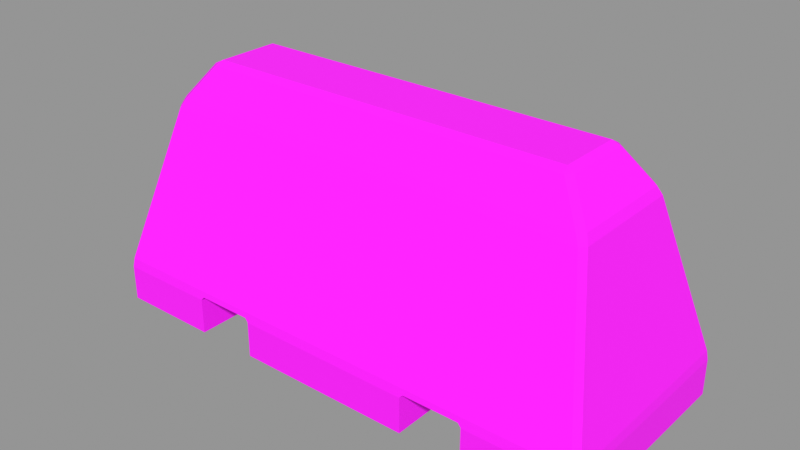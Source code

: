 # Source: Env_RoadBarrier.blend  (saved by Blender 5.2.44; exported with 4.5.12 LTS)
import bpy
from mathutils import Matrix  # noqa: F401  (used for matrix-valued properties, if any)

bpy.ops.wm.read_factory_settings(use_empty=True)
scene = bpy.context.scene
scene.name = 'Scene'

# ---- collections
col_env_roadbarrier = bpy.data.collections.new('Env_RoadBarrier'); scene.collection.children.link(col_env_roadbarrier)

# ---- images (referenced by path relative to the original .blend; pixels are not part of the script)
import os
ASSET_DIR = os.environ.get("B2B_ASSET_DIR", "")  # directory of the original .blend (textures are referenced by path, not embedded)
HERE = os.path.dirname(os.path.abspath(__file__))  # packed textures are extracted next to this script under _unpacked/

def load_image(name, relpath, width, height, colorspace="sRGB"):
    """Load a texture the original file referenced (path relative to the .blend, or extracted next to this script)."""
    p = next((c for c in (os.path.join(HERE, relpath), os.path.join(ASSET_DIR, relpath)) if relpath and os.path.exists(c)), "")
    if p:
        img = bpy.data.images.load(p, check_existing=True)
        img.name = name
    else:  # same state as the original file: an image datablock whose file is absent (Cycles renders it pink)
        img = bpy.data.images.new(name, width, height)
        img.source = "FILE"
        img.filepath = "//" + (relpath or name)
    img.colorspace_settings.name = colorspace
    return img
img_env_roadbarrier_basecolor = load_image('Env_RoadBarrier_BaseColor', 'Env_RoadBarrier_BaseColor.png', 1024, 1024, 'sRGB')

# ---- materials (node trees are filled in below, after node groups)
mat_env_roadbarrier = bpy.data.materials.new('Env_RoadBarrier')

# ---- material node trees
mat_env_roadbarrier.use_nodes = True; mat_env_roadbarrier.node_tree.nodes.clear()
_N = mat_env_roadbarrier.node_tree.nodes; _L = mat_env_roadbarrier.node_tree.links
n0 = _N.new('ShaderNodeTexImage'); n0.name = 'Image Texture'; n0.location = (0, 0)
n0.image = img_env_roadbarrier_basecolor
n1 = _N.new('ShaderNodeBsdfPrincipled'); n1.name = 'Principled BSDF'; n1.location = (0, 0)
n1.inputs[2].default_value = 0.9
n1.inputs[10].default_value = 0.005
n2 = _N.new('ShaderNodeOutputMaterial'); n2.name = 'Material Output'; n2.location = (0, 0)
_L.new(n0.outputs[0], n1.inputs[0])
_L.new(n1.outputs[0], n2.inputs[0])
n2.is_active_output = True

# ---- meshes
me_env_roadbarrier = bpy.data.meshes.new('Env_RoadBarrier')
me_env_roadbarrier.from_pydata([(-0.932, -0.4, 0.0), (-0.95, -0.382, 0.0), (0.95, -0.382, 0.0), (0.932, -0.4, 0.0), (0.932, 0.4, 0.0), (0.95, 0.382, 0.0), (-0.95, 0.382, 0.0), (-0.932, 0.4, 0.0), (-0.95, -0.382, 0.132), (-0.932, -0.4, 0.132), (-0.9275, -0.3948, 0.1672), (-0.9459, -0.376, 0.1675), (0.95, -0.382, 0.132), (0.9459, -0.376, 0.1675), (0.9275, -0.3948, 0.1672), (0.932, -0.4, 0.132), (0.932, 0.4, 0.132), (0.9275, 0.3948, 0.1672), (0.9459, 0.376, 0.1675), (0.95, 0.382, 0.132), (-0.95, 0.382, 0.132), (-0.9459, 0.376, 0.1675), (-0.9275, 0.3948, 0.1672), (-0.932, 0.4, 0.132), (-0.8141, -0.2065, 0.7325), (-0.7956, -0.2252, 0.7328), (-0.7772, -0.2111, 0.7657), (-0.7994, -0.192, 0.7645), (0.8141, -0.2065, 0.7325), (0.7994, -0.192, 0.7645), (0.7772, -0.2111, 0.7657), (0.7956, -0.2252, 0.7328), (0.7956, 0.2252, 0.7328), (0.7772, 0.2111, 0.7657), (0.7994, 0.192, 0.7645), (0.8141, 0.2065, 0.7325), (-0.8141, 0.2065, 0.7325), (-0.7994, 0.192, 0.7645), (-0.7772, 0.2111, 0.7657), (-0.7956, 0.2252, 0.7328), (-0.7106, -0.1234, 0.8855), (-0.6901, -0.1439, 0.8843), (-0.682, -0.117, 0.9), (0.7106, -0.1234, 0.8855), (0.682, -0.117, 0.9), (0.6901, -0.1439, 0.8843), (0.6901, 0.1439, 0.8843), (0.682, 0.117, 0.9), (0.7106, 0.1234, 0.8855), (-0.7106, 0.1234, 0.8855), (-0.682, 0.117, 0.9), (-0.6901, 0.1439, 0.8843), (-0.56, -0.4, 0.132), (-0.33, -0.4, 0.132), (0.33, -0.4, 0.132), (0.56, -0.4, 0.132), (-0.56, 0.4, 0.132), (-0.33, 0.4, 0.132), (0.56, 0.4, 0.132), (0.33, 0.4, 0.132), (-0.56, -0.4, 0.0), (-0.33, -0.4, 0.0), (0.33, -0.4, 0.0), (0.56, -0.4, 0.0), (-0.33, 0.4, 0.0), (-0.56, 0.4, 0.0), (0.56, 0.4, 0.0), (0.33, 0.4, 0.0), (-0.56, -0.3999, 0.133), (-0.548, -0.3981, 0.145), (-0.342, -0.3981, 0.145), (-0.33, -0.3999, 0.133), (0.548, -0.3981, 0.145), (0.56, -0.3999, 0.133), (0.33, -0.3999, 0.133), (0.342, -0.3981, 0.145), (0.342, 0.3981, 0.145), (0.33, 0.3999, 0.133), (0.56, 0.3999, 0.133), (0.548, 0.3981, 0.145), (-0.548, 0.3981, 0.145), (-0.56, 0.3999, 0.133), (-0.33, 0.3999, 0.133), (-0.342, 0.3981, 0.145)], [], [(8, 9, 10, 11), (12, 13, 14, 15), (16, 17, 18, 19), (20, 21, 22, 23), (24, 25, 26, 27), (28, 29, 30, 31), (32, 33, 34, 35), (36, 37, 38, 39), (40, 41, 42), (43, 44, 45), (46, 47, 48), (49, 50, 51), (8, 1, 0, 9), (2, 12, 15, 3), (4, 16, 19, 5), (18, 13, 12, 19), (6, 20, 23, 7), (11, 21, 20, 8), (24, 11, 10, 25), (13, 28, 31, 14), (30, 26, 25, 31), (17, 32, 35, 18), (34, 29, 28, 35), (21, 36, 39, 22), (38, 33, 32, 39), (27, 37, 36, 24), (40, 27, 26, 41), (29, 43, 45, 30), (44, 42, 41, 45), (33, 46, 48, 34), (47, 44, 43, 48), (37, 49, 51, 38), (50, 47, 46, 51), (42, 50, 49, 40), (6, 1, 8, 20), (63, 3, 15, 55), (9, 0, 60, 52), (61, 62, 54, 53), (4, 5, 2, 3, 63, 66), (60, 0, 1, 6, 7, 65), (62, 61, 64, 67), (2, 5, 19, 12), (7, 23, 56, 65), (67, 64, 57, 59), (16, 4, 66, 58), (21, 11, 24, 36), (10, 14, 31, 25), (13, 18, 35, 28), (17, 22, 39, 32), (37, 27, 40, 49), (26, 30, 45, 41), (29, 34, 48, 43), (33, 38, 51, 46), (42, 44, 47, 50), (68, 81, 80, 69), (70, 83, 82, 71), (74, 77, 76, 75), (72, 79, 78, 73), (56, 81, 68, 52, 60, 65), (15, 14, 10, 9, 52, 68, 69, 70, 71, 53, 54, 74, 75, 72, 73, 55), (70, 69, 80, 83), (53, 71, 82, 57, 64, 61), (72, 75, 76, 79), (63, 55, 73, 78, 58, 66), (77, 74, 54, 62, 67, 59), (22, 17, 16, 58, 78, 79, 76, 77, 59, 57, 82, 83, 80, 81, 56, 23)])
_uv = me_env_roadbarrier.uv_layers.new(name='UVMap')
_uv.uv.foreach_set('vector', [0.6064, 0.2515, 0.6007, 0.2508, 0.6023, 0.2394, 0.6084, 0.2401, 0.8505, 0.5478, 0.8486, 0.5363, 0.8546, 0.5357, 0.8563, 0.547, 0.6007, 0.547, 0.6023, 0.5357, 0.6084, 0.5363, 0.6064, 0.5478, 0.8505, 0.2515, 0.8486, 0.2401, 0.8546, 0.2394, 0.8563, 0.2508, 0.05439, 0.04505, 0.05545, 0.05096, 0.04427, 0.05685, 0.04345, 0.04975, 0.05439, 0.5653, 0.04345, 0.5606, 0.04427, 0.5535, 0.05545, 0.5594, 0.3543, 0.05096, 0.3431, 0.05685, 0.3423, 0.04975, 0.3533, 0.04505, 0.3533, 0.5653, 0.3423, 0.5606, 0.3431, 0.5535, 0.3543, 0.5594, 0.8902, 0.4854, 0.8836, 0.4789, 0.8922, 0.4763, 0.8902, 0.03127, 0.8922, 0.04043, 0.8836, 0.03783, 0.9756, 0.03783, 0.967, 0.04043, 0.9691, 0.03127, 0.9691, 0.4854, 0.967, 0.4763, 0.9756, 0.4789, 0.6064, 0.2515, 0.6064, 0.2933, 0.6007, 0.2926, 0.6007, 0.2508, 0.8505, 0.5896, 0.8505, 0.5478, 0.8563, 0.547, 0.8563, 0.5888, 0.6007, 0.5888, 0.6007, 0.547, 0.6064, 0.5478, 0.6064, 0.5896, 0.6084, 0.5363, 0.8486, 0.5363, 0.8505, 0.5478, 0.6064, 0.5478, 0.8505, 0.2933, 0.8505, 0.2515, 0.8563, 0.2508, 0.8563, 0.2926, 0.6084, 0.2401, 0.8486, 0.2401, 0.8505, 0.2515, 0.6064, 0.2515, 0.05439, 0.04505, 0.2419, 0.002928, 0.2432, 0.008799, 0.05545, 0.05096, 0.2419, 0.6074, 0.05439, 0.5653, 0.05545, 0.5594, 0.2432, 0.6015, 0.04427, 0.5535, 0.04427, 0.05685, 0.05545, 0.05096, 0.05545, 0.5594, 0.5421, 0.008799, 0.3543, 0.05096, 0.3533, 0.04505, 0.5408, 0.002928, 0.6671, 0.3411, 0.7898, 0.3411, 0.7945, 0.3519, 0.6625, 0.3519, 0.5408, 0.6074, 0.3533, 0.5653, 0.3543, 0.5594, 0.5421, 0.6015, 0.3431, 0.5535, 0.3431, 0.05685, 0.3543, 0.05096, 0.3543, 0.5594, 0.6671, 0.04489, 0.7898, 0.04489, 0.7945, 0.05565, 0.6625, 0.05565, 0.8902, 0.4854, 0.8683, 0.5138, 0.8622, 0.5067, 0.8836, 0.4789, 0.8683, 0.002928, 0.8902, 0.03127, 0.8836, 0.03783, 0.8622, 0.01002, 0.8922, 0.04043, 0.8922, 0.4763, 0.8836, 0.4789, 0.8836, 0.03783, 0.9971, 0.01002, 0.9756, 0.03783, 0.9691, 0.03127, 0.991, 0.002928, 0.967, 0.04043, 0.8922, 0.04043, 0.8902, 0.03127, 0.9691, 0.03127, 0.991, 0.5138, 0.9691, 0.4854, 0.9756, 0.4789, 0.9971, 0.5067, 0.967, 0.4763, 0.967, 0.04043, 0.9756, 0.03783, 0.9756, 0.4789, 0.8922, 0.4763, 0.967, 0.4763, 0.9691, 0.4854, 0.8902, 0.4854, 0.8505, 0.2933, 0.6064, 0.2933, 0.6064, 0.2515, 0.8505, 0.2515, 0.2959, 0.4841, 0.2959, 0.603, 0.2546, 0.603, 0.2546, 0.4841, 0.2546, 0.007372, 0.2959, 0.007372, 0.2959, 0.1262, 0.2546, 0.1262, 0.2959, 0.1997, 0.2959, 0.4106, 0.2546, 0.4106, 0.2546, 0.1997, 0.008679, 0.8689, 0.002928, 0.8631, 0.002928, 0.619, 0.008679, 0.6133, 0.1275, 0.6133, 0.1275, 0.8689, 0.1334, 0.6133, 0.2523, 0.6133, 0.258, 0.619, 0.258, 0.8631, 0.2523, 0.8689, 0.1334, 0.8689, 0.6007, 0.5954, 0.8116, 0.5954, 0.8116, 0.8511, 0.6007, 0.8511, 0.8505, 0.5896, 0.6064, 0.5896, 0.6064, 0.5478, 0.8505, 0.5478, 0.5948, 0.603, 0.5534, 0.603, 0.5534, 0.4841, 0.5948, 0.4841, 0.5948, 0.1997, 0.5948, 0.4106, 0.5534, 0.4106, 0.5534, 0.1997, 0.5534, 0.007372, 0.5948, 0.007372, 0.5948, 0.1262, 0.5534, 0.1262, 0.8486, 0.2401, 0.6084, 0.2401, 0.6625, 0.05565, 0.7945, 0.05565, 0.2432, 0.008799, 0.2432, 0.6015, 0.05545, 0.5594, 0.05545, 0.05096, 0.8486, 0.5363, 0.6084, 0.5363, 0.6625, 0.3519, 0.7945, 0.3519, 0.5421, 0.008799, 0.5421, 0.6015, 0.3543, 0.5594, 0.3543, 0.05096, 0.7898, 0.04489, 0.6671, 0.04489, 0.6891, 0.002928, 0.7679, 0.002928, 0.04427, 0.05685, 0.04427, 0.5535, 0.002928, 0.5257, 0.002928, 0.08465, 0.7898, 0.3411, 0.6671, 0.3411, 0.6891, 0.2992, 0.7679, 0.2992, 0.3431, 0.05685, 0.3431, 0.5535, 0.3018, 0.5257, 0.3018, 0.08465, 0.8922, 0.4763, 0.8922, 0.04043, 0.967, 0.04043, 0.967, 0.4763, 0.3753, 0.6133, 0.3753, 0.8688, 0.3715, 0.8682, 0.3715, 0.6138, 0.3056, 0.6138, 0.3056, 0.8682, 0.3018, 0.8688, 0.3018, 0.6133, 0.4546, 0.6133, 0.4546, 0.8688, 0.4508, 0.8682, 0.4508, 0.6138, 0.385, 0.6138, 0.385, 0.8682, 0.3811, 0.8688, 0.3811, 0.6133, 0.8177, 0.8511, 0.8174, 0.851, 0.8174, 0.5955, 0.8177, 0.5954, 0.8596, 0.5954, 0.8596, 0.8511, 0.2546, 0.603, 0.2432, 0.6015, 0.2432, 0.008799, 0.2546, 0.007372, 0.2546, 0.1262, 0.2542, 0.1262, 0.2504, 0.1301, 0.2504, 0.1959, 0.2542, 0.1997, 0.2546, 0.1997, 0.2546, 0.4106, 0.2542, 0.4106, 0.2504, 0.4144, 0.2504, 0.4803, 0.2542, 0.4841, 0.2546, 0.4841, 0.3056, 0.6138, 0.3715, 0.6138, 0.3715, 0.8682, 0.3056, 0.8682, 0.5088, 0.8689, 0.5085, 0.8688, 0.5085, 0.6133, 0.5088, 0.6133, 0.5506, 0.6133, 0.5506, 0.8689, 0.385, 0.6138, 0.4508, 0.6138, 0.4508, 0.8682, 0.385, 0.8682, 0.5026, 0.8689, 0.4608, 0.8689, 0.4605, 0.8688, 0.4605, 0.6133, 0.4608, 0.6133, 0.5026, 0.6133, 0.8654, 0.851, 0.8654, 0.5955, 0.8657, 0.5954, 0.9076, 0.5954, 0.9076, 0.8511, 0.8657, 0.8511, 0.5421, 0.6015, 0.5421, 0.008799, 0.5534, 0.007372, 0.5534, 0.1262, 0.5531, 0.1262, 0.5492, 0.1301, 0.5492, 0.1959, 0.5531, 0.1997, 0.5534, 0.1997, 0.5534, 0.4106, 0.5531, 0.4106, 0.5492, 0.4144, 0.5492, 0.4803, 0.5531, 0.4841, 0.5534, 0.4841, 0.5534, 0.603])
_ca = me_env_roadbarrier.color_attributes.new('Base', 'FLOAT_COLOR', 'CORNER')
_ca.data.foreach_set('color', [0.07227, 0.07036, 0.08438, 1.0, 0.07227, 0.07036, 0.08438, 1.0, 0.07227, 0.07036, 0.08438, 1.0, 0.07227, 0.07036, 0.08438, 1.0, 0.07227, 0.07036, 0.08438, 1.0, 0.07227, 0.07036, 0.08438, 1.0, 0.07227, 0.07036, 0.08438, 1.0, 0.07227, 0.07036, 0.08438, 1.0, 0.07227, 0.07036, 0.08438, 1.0, 0.07227, 0.07036, 0.08438, 1.0, 0.07227, 0.07036, 0.08438, 1.0, 0.07227, 0.07036, 0.08438, 1.0, 0.07227, 0.07036, 0.08438, 1.0, 0.07227, 0.07036, 0.08438, 1.0, 0.07227, 0.07036, 0.08438, 1.0, 0.07227, 0.07036, 0.08438, 1.0, 0.2831, 0.2747, 0.314, 1.0, 0.2831, 0.2747, 0.314, 1.0, 0.2831, 0.2747, 0.314, 1.0, 0.2831, 0.2747, 0.314, 1.0, 0.2831, 0.2747, 0.314, 1.0, 0.2831, 0.2747, 0.314, 1.0, 0.2831, 0.2747, 0.314, 1.0, 0.2831, 0.2747, 0.314, 1.0, 0.2831, 0.2747, 0.314, 1.0, 0.2831, 0.2747, 0.314, 1.0, 0.2831, 0.2747, 0.314, 1.0, 0.2831, 0.2747, 0.314, 1.0, 0.2831, 0.2747, 0.314, 1.0, 0.2831, 0.2747, 0.314, 1.0, 0.2831, 0.2747, 0.314, 1.0, 0.2831, 0.2747, 0.314, 1.0, 0.402, 0.3916, 0.4397, 1.0, 0.402, 0.3916, 0.4397, 1.0, 0.402, 0.3916, 0.4397, 1.0, 0.402, 0.3916, 0.4397, 1.0, 0.402, 0.3916, 0.4397, 1.0, 0.402, 0.3916, 0.4397, 1.0, 0.402, 0.3916, 0.4397, 1.0, 0.402, 0.3916, 0.4397, 1.0, 0.402, 0.3916, 0.4397, 1.0, 0.402, 0.3916, 0.4397, 1.0, 0.402, 0.3916, 0.4397, 1.0, 0.402, 0.3916, 0.4397, 1.0, 0.07227, 0.07036, 0.08438, 1.0, 0.07227, 0.07036, 0.08438, 1.0, 0.07227, 0.07036, 0.08438, 1.0, 0.07227, 0.07036, 0.08438, 1.0, 0.07227, 0.07036, 0.08438, 1.0, 0.07227, 0.07036, 0.08438, 1.0, 0.07227, 0.07036, 0.08438, 1.0, 0.07227, 0.07036, 0.08438, 1.0, 0.07227, 0.07036, 0.08438, 1.0, 0.07227, 0.07036, 0.08438, 1.0, 0.07227, 0.07036, 0.08438, 1.0, 0.07227, 0.07036, 0.08438, 1.0, 0.07227, 0.07036, 0.08438, 1.0, 0.07227, 0.07036, 0.08438, 1.0, 0.07227, 0.07036, 0.08438, 1.0, 0.07227, 0.07036, 0.08438, 1.0, 0.07227, 0.07036, 0.08438, 1.0, 0.07227, 0.07036, 0.08438, 1.0, 0.07227, 0.07036, 0.08438, 1.0, 0.07227, 0.07036, 0.08438, 1.0, 0.07227, 0.07036, 0.08438, 1.0, 0.07227, 0.07036, 0.08438, 1.0, 0.07227, 0.07036, 0.08438, 1.0, 0.07227, 0.07036, 0.08438, 1.0, 0.2831, 0.2747, 0.314, 1.0, 0.2831, 0.2747, 0.314, 1.0, 0.2831, 0.2747, 0.314, 1.0, 0.2831, 0.2747, 0.314, 1.0, 0.2831, 0.2747, 0.314, 1.0, 0.2831, 0.2747, 0.314, 1.0, 0.2831, 0.2747, 0.314, 1.0, 0.2831, 0.2747, 0.314, 1.0, 0.2831, 0.2747, 0.314, 1.0, 0.2831, 0.2747, 0.314, 1.0, 0.2831, 0.2747, 0.314, 1.0, 0.2831, 0.2747, 0.314, 1.0, 0.2831, 0.2747, 0.314, 1.0, 0.2831, 0.2747, 0.314, 1.0, 0.2831, 0.2747, 0.314, 1.0, 0.2831, 0.2747, 0.314, 1.0, 0.2831, 0.2747, 0.314, 1.0, 0.2831, 0.2747, 0.314, 1.0, 0.2831, 0.2747, 0.314, 1.0, 0.2831, 0.2747, 0.314, 1.0, 0.2831, 0.2747, 0.314, 1.0, 0.2831, 0.2747, 0.314, 1.0, 0.2831, 0.2747, 0.314, 1.0, 0.2831, 0.2747, 0.314, 1.0, 0.2831, 0.2747, 0.314, 1.0, 0.2831, 0.2747, 0.314, 1.0, 0.2831, 0.2747, 0.314, 1.0, 0.2831, 0.2747, 0.314, 1.0, 0.2831, 0.2747, 0.314, 1.0, 0.2831, 0.2747, 0.314, 1.0, 0.2831, 0.2747, 0.314, 1.0, 0.2831, 0.2747, 0.314, 1.0, 0.2831, 0.2747, 0.314, 1.0, 0.2831, 0.2747, 0.314, 1.0, 0.2831, 0.2747, 0.314, 1.0, 0.2831, 0.2747, 0.314, 1.0, 0.2831, 0.2747, 0.314, 1.0, 0.2831, 0.2747, 0.314, 1.0, 0.2831, 0.2747, 0.314, 1.0, 0.2831, 0.2747, 0.314, 1.0, 0.402, 0.3916, 0.4397, 1.0, 0.402, 0.3916, 0.4397, 1.0, 0.402, 0.3916, 0.4397, 1.0, 0.402, 0.3916, 0.4397, 1.0, 0.2831, 0.2747, 0.314, 1.0, 0.2831, 0.2747, 0.314, 1.0, 0.2831, 0.2747, 0.314, 1.0, 0.2831, 0.2747, 0.314, 1.0, 0.402, 0.3916, 0.4397, 1.0, 0.402, 0.3916, 0.4397, 1.0, 0.402, 0.3916, 0.4397, 1.0, 0.402, 0.3916, 0.4397, 1.0, 0.2831, 0.2747, 0.314, 1.0, 0.2831, 0.2747, 0.314, 1.0, 0.2831, 0.2747, 0.314, 1.0, 0.2831, 0.2747, 0.314, 1.0, 0.402, 0.3916, 0.4397, 1.0, 0.402, 0.3916, 0.4397, 1.0, 0.402, 0.3916, 0.4397, 1.0, 0.402, 0.3916, 0.4397, 1.0, 0.402, 0.3916, 0.4397, 1.0, 0.402, 0.3916, 0.4397, 1.0, 0.402, 0.3916, 0.4397, 1.0, 0.402, 0.3916, 0.4397, 1.0, 0.07227, 0.07036, 0.08438, 1.0, 0.07227, 0.07036, 0.08438, 1.0, 0.07227, 0.07036, 0.08438, 1.0, 0.07227, 0.07036, 0.08438, 1.0, 0.07227, 0.07036, 0.08438, 1.0, 0.07227, 0.07036, 0.08438, 1.0, 0.07227, 0.07036, 0.08438, 1.0, 0.07227, 0.07036, 0.08438, 1.0, 0.07227, 0.07036, 0.08438, 1.0, 0.07227, 0.07036, 0.08438, 1.0, 0.07227, 0.07036, 0.08438, 1.0, 0.07227, 0.07036, 0.08438, 1.0, 0.07227, 0.07036, 0.08438, 1.0, 0.07227, 0.07036, 0.08438, 1.0, 0.07227, 0.07036, 0.08438, 1.0, 0.07227, 0.07036, 0.08438, 1.0, 0.02732, 0.02624, 0.0331, 1.0, 0.02732, 0.02624, 0.0331, 1.0, 0.02732, 0.02624, 0.0331, 1.0, 0.02732, 0.02624, 0.0331, 1.0, 0.02732, 0.02624, 0.0331, 1.0, 0.02732, 0.02624, 0.0331, 1.0, 0.02732, 0.02624, 0.0331, 1.0, 0.02732, 0.02624, 0.0331, 1.0, 0.02732, 0.02624, 0.0331, 1.0, 0.02732, 0.02624, 0.0331, 1.0, 0.02732, 0.02624, 0.0331, 1.0, 0.02732, 0.02624, 0.0331, 1.0, 0.02732, 0.02624, 0.0331, 1.0, 0.02732, 0.02624, 0.0331, 1.0, 0.02732, 0.02624, 0.0331, 1.0, 0.02732, 0.02624, 0.0331, 1.0, 0.07227, 0.07036, 0.08438, 1.0, 0.07227, 0.07036, 0.08438, 1.0, 0.07227, 0.07036, 0.08438, 1.0, 0.07227, 0.07036, 0.08438, 1.0, 0.07227, 0.07036, 0.08438, 1.0, 0.07227, 0.07036, 0.08438, 1.0, 0.07227, 0.07036, 0.08438, 1.0, 0.07227, 0.07036, 0.08438, 1.0, 0.07227, 0.07036, 0.08438, 1.0, 0.07227, 0.07036, 0.08438, 1.0, 0.07227, 0.07036, 0.08438, 1.0, 0.07227, 0.07036, 0.08438, 1.0, 0.07227, 0.07036, 0.08438, 1.0, 0.07227, 0.07036, 0.08438, 1.0, 0.07227, 0.07036, 0.08438, 1.0, 0.07227, 0.07036, 0.08438, 1.0, 0.1529, 0.147, 0.1746, 1.0, 0.1529, 0.147, 0.1746, 1.0, 0.1529, 0.147, 0.1746, 1.0, 0.1529, 0.147, 0.1746, 1.0, 0.1529, 0.147, 0.1746, 1.0, 0.1529, 0.147, 0.1746, 1.0, 0.1529, 0.147, 0.1746, 1.0, 0.1529, 0.147, 0.1746, 1.0, 0.1529, 0.147, 0.1746, 1.0, 0.1529, 0.147, 0.1746, 1.0, 0.1529, 0.147, 0.1746, 1.0, 0.1529, 0.147, 0.1746, 1.0, 0.1529, 0.147, 0.1746, 1.0, 0.1529, 0.147, 0.1746, 1.0, 0.1529, 0.147, 0.1746, 1.0, 0.1529, 0.147, 0.1746, 1.0, 0.2831, 0.2747, 0.314, 1.0, 0.2831, 0.2747, 0.314, 1.0, 0.2831, 0.2747, 0.314, 1.0, 0.2831, 0.2747, 0.314, 1.0, 0.2831, 0.2747, 0.314, 1.0, 0.2831, 0.2747, 0.314, 1.0, 0.2831, 0.2747, 0.314, 1.0, 0.2831, 0.2747, 0.314, 1.0, 0.2831, 0.2747, 0.314, 1.0, 0.2831, 0.2747, 0.314, 1.0, 0.2831, 0.2747, 0.314, 1.0, 0.2831, 0.2747, 0.314, 1.0, 0.2831, 0.2747, 0.314, 1.0, 0.2831, 0.2747, 0.314, 1.0, 0.2831, 0.2747, 0.314, 1.0, 0.2831, 0.2747, 0.314, 1.0, 0.402, 0.3916, 0.4397, 1.0, 0.402, 0.3916, 0.4397, 1.0, 0.402, 0.3916, 0.4397, 1.0, 0.402, 0.3916, 0.4397, 1.0, 0.02732, 0.02624, 0.0331, 1.0, 0.02732, 0.02624, 0.0331, 1.0, 0.02732, 0.02624, 0.0331, 1.0, 0.02732, 0.02624, 0.0331, 1.0, 0.02732, 0.02624, 0.0331, 1.0, 0.02732, 0.02624, 0.0331, 1.0, 0.02732, 0.02624, 0.0331, 1.0, 0.02732, 0.02624, 0.0331, 1.0, 0.02732, 0.02624, 0.0331, 1.0, 0.02732, 0.02624, 0.0331, 1.0, 0.02732, 0.02624, 0.0331, 1.0, 0.02732, 0.02624, 0.0331, 1.0, 0.02732, 0.02624, 0.0331, 1.0, 0.02732, 0.02624, 0.0331, 1.0, 0.02732, 0.02624, 0.0331, 1.0, 0.02732, 0.02624, 0.0331, 1.0, 0.02732, 0.02624, 0.0331, 1.0, 0.02732, 0.02624, 0.0331, 1.0, 0.02732, 0.02624, 0.0331, 1.0, 0.02732, 0.02624, 0.0331, 1.0, 0.02732, 0.02624, 0.0331, 1.0, 0.02732, 0.02624, 0.0331, 1.0, 0.07227, 0.07036, 0.08438, 1.0, 0.07227, 0.07036, 0.08438, 1.0, 0.07227, 0.07036, 0.08438, 1.0, 0.07227, 0.07036, 0.08438, 1.0, 0.07227, 0.07036, 0.08438, 1.0, 0.07227, 0.07036, 0.08438, 1.0, 0.07227, 0.07036, 0.08438, 1.0, 0.07227, 0.07036, 0.08438, 1.0, 0.07227, 0.07036, 0.08438, 1.0, 0.07227, 0.07036, 0.08438, 1.0, 0.07227, 0.07036, 0.08438, 1.0, 0.07227, 0.07036, 0.08438, 1.0, 0.07227, 0.07036, 0.08438, 1.0, 0.07227, 0.07036, 0.08438, 1.0, 0.07227, 0.07036, 0.08438, 1.0, 0.07227, 0.07036, 0.08438, 1.0, 0.02732, 0.02624, 0.0331, 1.0, 0.02732, 0.02624, 0.0331, 1.0, 0.02732, 0.02624, 0.0331, 1.0, 0.02732, 0.02624, 0.0331, 1.0, 0.02732, 0.02624, 0.0331, 1.0, 0.02732, 0.02624, 0.0331, 1.0, 0.02732, 0.02624, 0.0331, 1.0, 0.02732, 0.02624, 0.0331, 1.0, 0.02732, 0.02624, 0.0331, 1.0, 0.02732, 0.02624, 0.0331, 1.0, 0.02732, 0.02624, 0.0331, 1.0, 0.02732, 0.02624, 0.0331, 1.0, 0.02732, 0.02624, 0.0331, 1.0, 0.02732, 0.02624, 0.0331, 1.0, 0.02732, 0.02624, 0.0331, 1.0, 0.02732, 0.02624, 0.0331, 1.0, 0.02732, 0.02624, 0.0331, 1.0, 0.02732, 0.02624, 0.0331, 1.0, 0.02732, 0.02624, 0.0331, 1.0, 0.02732, 0.02624, 0.0331, 1.0, 0.02732, 0.02624, 0.0331, 1.0, 0.02732, 0.02624, 0.0331, 1.0, 0.02732, 0.02624, 0.0331, 1.0, 0.02732, 0.02624, 0.0331, 1.0, 0.02732, 0.02624, 0.0331, 1.0, 0.02732, 0.02624, 0.0331, 1.0, 0.07227, 0.07036, 0.08438, 1.0, 0.07227, 0.07036, 0.08438, 1.0, 0.07227, 0.07036, 0.08438, 1.0, 0.07227, 0.07036, 0.08438, 1.0, 0.07227, 0.07036, 0.08438, 1.0, 0.07227, 0.07036, 0.08438, 1.0, 0.07227, 0.07036, 0.08438, 1.0, 0.07227, 0.07036, 0.08438, 1.0, 0.07227, 0.07036, 0.08438, 1.0, 0.07227, 0.07036, 0.08438, 1.0, 0.07227, 0.07036, 0.08438, 1.0, 0.07227, 0.07036, 0.08438, 1.0, 0.07227, 0.07036, 0.08438, 1.0, 0.07227, 0.07036, 0.08438, 1.0, 0.07227, 0.07036, 0.08438, 1.0, 0.07227, 0.07036, 0.08438, 1.0])
me_env_roadbarrier.materials.append(mat_env_roadbarrier)
me_env_roadbarrier.update()

# ---- objects
ob_env_roadbarrier = bpy.data.objects.new('Env_RoadBarrier', me_env_roadbarrier)

# ---- transforms, parenting, visibility, modifiers, constraints
ob_env_roadbarrier.location = (0.0, 0.0, 0.0)
_m = ob_env_roadbarrier.modifiers.new('Triangulate', 'TRIANGULATE')
_m.quad_method = 'BEAUTY'

# ---- collection membership
col_env_roadbarrier.objects.link(ob_env_roadbarrier)

# ---- scene / render settings (as saved in the file)
scene.frame_start = 1; scene.frame_end = 250; scene.frame_set(1)
scene.render.engine = 'CYCLES'
scene.render.bake_bias = 0.0
scene.render.bake_samples = 0
scene.render.compositor_device = 'GPU'
scene.cycles.samples = 8
scene.eevee.use_volume_custom_range = False
scene.eevee.fast_gi_thickness_near = 0.1
scene.eevee.fast_gi_thickness_far = 0.0
scene.eevee.ray_tracing_options.screen_trace_thickness = 0.1
scene.view_settings.view_transform = 'Standard'
bpy.context.view_layer.update()

# ---- added for rendering (the .blend has no active camera and no usable light): camera, sun + grey world if the file has none
cam_auto = bpy.data.cameras.new('AutoCamera')
cam_auto.lens = 50.0
cam_auto.sensor_width = 36.0
cam_auto.clip_end = 1000.0
ob_auto_camera = bpy.data.objects.new('AutoCamera', cam_auto)
scene.collection.objects.link(ob_auto_camera)
ob_auto_camera.location = (2.08124, -2.49749, 2.11499)
ob_auto_camera.rotation_euler = (1.09748, -7.21219e-08, 0.694738)
scene.camera = ob_auto_camera
light_auto_sun = bpy.data.lights.new('AutoSun', 'SUN')
light_auto_sun.energy = 3.0
light_auto_sun.angle = 0.0523599
ob_auto_sun = bpy.data.objects.new('AutoSun', light_auto_sun)
scene.collection.objects.link(ob_auto_sun)
ob_auto_sun.rotation_euler = (0.872665, 0.174533, 0.523599)
if scene.world is None:
    world_auto = bpy.data.worlds.new('AutoWorld')
    world_auto.color = (0.3, 0.3, 0.3)
    scene.world = world_auto
bpy.context.view_layer.update()
